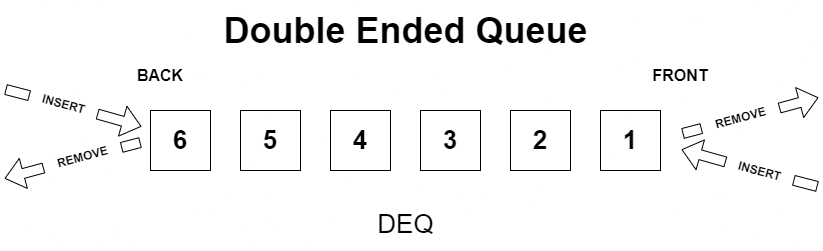

The diagram above was exported from draw.io. Its source (the exported page's mxGraphModel, read from the mxfile embedded in the PNG):
<mxGraphModel dx="2284" dy="728" grid="1" gridSize="10" guides="1" tooltips="1" connect="1" arrows="1" fold="1" page="1" pageScale="1" pageWidth="850" pageHeight="1100" math="0" shadow="0">
  <root>
    <mxCell id="0" />
    <mxCell id="1" parent="0" />
    <mxCell id="2" value="&lt;font style=&quot;font-size: 26px;&quot;&gt;&lt;b&gt;6&lt;/b&gt;&lt;/font&gt;" style="rounded=0;whiteSpace=wrap;html=1;" vertex="1" parent="1">
      <mxGeometry x="110" y="640" width="60" height="60" as="geometry" />
    </mxCell>
    <mxCell id="3" value="&lt;font style=&quot;font-size: 26px;&quot;&gt;&lt;b&gt;5&lt;/b&gt;&lt;/font&gt;" style="rounded=0;whiteSpace=wrap;html=1;" vertex="1" parent="1">
      <mxGeometry x="200" y="640" width="60" height="60" as="geometry" />
    </mxCell>
    <mxCell id="4" value="&lt;font style=&quot;font-size: 26px;&quot;&gt;&lt;b&gt;4&lt;/b&gt;&lt;/font&gt;" style="rounded=0;whiteSpace=wrap;html=1;" vertex="1" parent="1">
      <mxGeometry x="290" y="640" width="60" height="60" as="geometry" />
    </mxCell>
    <mxCell id="5" value="&lt;font style=&quot;font-size: 26px;&quot;&gt;&lt;b&gt;3&lt;/b&gt;&lt;/font&gt;" style="rounded=0;whiteSpace=wrap;html=1;" vertex="1" parent="1">
      <mxGeometry x="380" y="640" width="60" height="60" as="geometry" />
    </mxCell>
    <mxCell id="6" value="&lt;font style=&quot;font-size: 26px;&quot;&gt;&lt;b&gt;2&lt;/b&gt;&lt;/font&gt;" style="rounded=0;whiteSpace=wrap;html=1;" vertex="1" parent="1">
      <mxGeometry x="470" y="640" width="60" height="60" as="geometry" />
    </mxCell>
    <mxCell id="7" value="&lt;font style=&quot;font-size: 26px;&quot;&gt;&lt;b&gt;1&lt;/b&gt;&lt;/font&gt;" style="rounded=0;whiteSpace=wrap;html=1;" vertex="1" parent="1">
      <mxGeometry x="560" y="640" width="60" height="60" as="geometry" />
    </mxCell>
    <mxCell id="8" value="BACK" style="text;html=1;strokeColor=none;fillColor=none;align=center;verticalAlign=middle;whiteSpace=wrap;rounded=0;fontStyle=1;fontSize=16;" vertex="1" parent="1">
      <mxGeometry x="90" y="590" width="60" height="30" as="geometry" />
    </mxCell>
    <mxCell id="9" value="FRONT" style="text;html=1;strokeColor=none;fillColor=none;align=center;verticalAlign=middle;whiteSpace=wrap;rounded=0;fontStyle=1;fontSize=16;" vertex="1" parent="1">
      <mxGeometry x="610" y="590" width="60" height="30" as="geometry" />
    </mxCell>
    <mxCell id="10" value="Double Ended Queue" style="text;html=1;align=center;verticalAlign=middle;resizable=0;points=[];autosize=1;strokeColor=none;fillColor=none;fontSize=36;fontStyle=1" vertex="1" parent="1">
      <mxGeometry x="170" y="530" width="390" height="60" as="geometry" />
    </mxCell>
    <mxCell id="11" value="&lt;font style=&quot;font-size: 26px; font-weight: normal;&quot;&gt;DEQ&lt;br&gt;&lt;/font&gt;" style="text;html=1;align=center;verticalAlign=middle;resizable=0;points=[];autosize=1;strokeColor=none;fillColor=none;fontSize=36;fontStyle=1" vertex="1" parent="1">
      <mxGeometry x="325" y="720" width="80" height="60" as="geometry" />
    </mxCell>
    <mxCell id="12" value="" style="group;rotation=-15;" vertex="1" connectable="0" parent="1">
      <mxGeometry x="640" y="630" width="140" height="33" as="geometry" />
    </mxCell>
    <mxCell id="13" value="" style="endArrow=classic;html=1;rounded=0;startArrow=none;fontSize=12;shape=flexArrow;" edge="1" parent="12" source="15">
      <mxGeometry width="50" height="50" relative="1" as="geometry">
        <mxPoint x="2" y="33" as="sourcePoint" />
        <mxPoint x="138" y="-3" as="targetPoint" />
      </mxGeometry>
    </mxCell>
    <mxCell id="14" value="" style="endArrow=none;html=1;rounded=0;shape=flexArrow;" edge="1" parent="12" target="15">
      <mxGeometry width="50" height="50" relative="1" as="geometry">
        <mxPoint x="2" y="33" as="sourcePoint" />
        <mxPoint x="89" y="10" as="targetPoint" />
      </mxGeometry>
    </mxCell>
    <mxCell id="15" value="REMOVE" style="text;html=1;align=center;verticalAlign=middle;resizable=0;points=[];autosize=1;strokeColor=none;fillColor=none;fontStyle=1;rotation=-15;" vertex="1" parent="12">
      <mxGeometry x="20" y="3" width="80" height="30" as="geometry" />
    </mxCell>
    <mxCell id="16" value="" style="endArrow=classic;html=1;rounded=0;startArrow=none;fontSize=12;shape=flexArrow;" edge="1" source="18" parent="1">
      <mxGeometry width="50" height="50" relative="1" as="geometry">
        <mxPoint x="777" y="716" as="sourcePoint" />
        <mxPoint x="641" y="679" as="targetPoint" />
      </mxGeometry>
    </mxCell>
    <mxCell id="17" value="" style="endArrow=none;html=1;rounded=0;shape=flexArrow;" edge="1" target="18" parent="1">
      <mxGeometry width="50" height="50" relative="1" as="geometry">
        <mxPoint x="777" y="716" as="sourcePoint" />
        <mxPoint x="690" y="693" as="targetPoint" />
      </mxGeometry>
    </mxCell>
    <mxCell id="18" value="INSERT" style="text;html=1;align=center;verticalAlign=middle;resizable=0;points=[];autosize=1;strokeColor=none;fillColor=none;fontStyle=1;rotation=15;" vertex="1" parent="1">
      <mxGeometry x="684" y="686" width="70" height="30" as="geometry" />
    </mxCell>
    <mxCell id="19" value="" style="group;rotation=-195;" vertex="1" connectable="0" parent="1">
      <mxGeometry x="-37.99532208442636" y="672.0048907090538" width="140" height="33" as="geometry" />
    </mxCell>
    <mxCell id="20" value="" style="endArrow=classic;html=1;rounded=0;startArrow=none;fontSize=12;shape=flexArrow;" edge="1" parent="19" source="22">
      <mxGeometry width="50" height="50" relative="1" as="geometry">
        <mxPoint x="138" as="sourcePoint" />
        <mxPoint x="2" y="36" as="targetPoint" />
      </mxGeometry>
    </mxCell>
    <mxCell id="21" value="" style="endArrow=none;html=1;rounded=0;shape=flexArrow;" edge="1" parent="19" target="22">
      <mxGeometry width="50" height="50" relative="1" as="geometry">
        <mxPoint x="138" as="sourcePoint" />
        <mxPoint x="51" y="23" as="targetPoint" />
      </mxGeometry>
    </mxCell>
    <mxCell id="22" value="REMOVE" style="text;html=1;align=center;verticalAlign=middle;resizable=0;points=[];autosize=1;strokeColor=none;fillColor=none;fontStyle=1;rotation=-15;" vertex="1" parent="19">
      <mxGeometry x="40" width="80" height="30" as="geometry" />
    </mxCell>
    <mxCell id="23" value="" style="endArrow=classic;html=1;rounded=0;startArrow=none;fontSize=12;shape=flexArrow;" edge="1" source="25" parent="1">
      <mxGeometry width="50" height="50" relative="1" as="geometry">
        <mxPoint x="-34.99532208442636" y="619.0048907090538" as="sourcePoint" />
        <mxPoint x="101.00467791557364" y="656.0048907090538" as="targetPoint" />
      </mxGeometry>
    </mxCell>
    <mxCell id="24" value="" style="endArrow=none;html=1;rounded=0;shape=flexArrow;" edge="1" target="25" parent="1">
      <mxGeometry width="50" height="50" relative="1" as="geometry">
        <mxPoint x="-34.99532208442636" y="619.0048907090538" as="sourcePoint" />
        <mxPoint x="52.00467791557364" y="642.0048907090538" as="targetPoint" />
      </mxGeometry>
    </mxCell>
    <mxCell id="25" value="INSERT" style="text;html=1;align=center;verticalAlign=middle;resizable=0;points=[];autosize=1;strokeColor=none;fillColor=none;fontStyle=1;rotation=15;" vertex="1" parent="1">
      <mxGeometry x="-11.995322084426363" y="619.0048907090538" width="70" height="30" as="geometry" />
    </mxCell>
  </root>
</mxGraphModel>